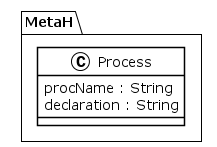

The diagram above was rendered by PlantUML. Its source (embedded in the PNG):
@startuml
!theme plain
package MetaH {
class Process {
	 procName : String
	 declaration : String
}
}
@enduml